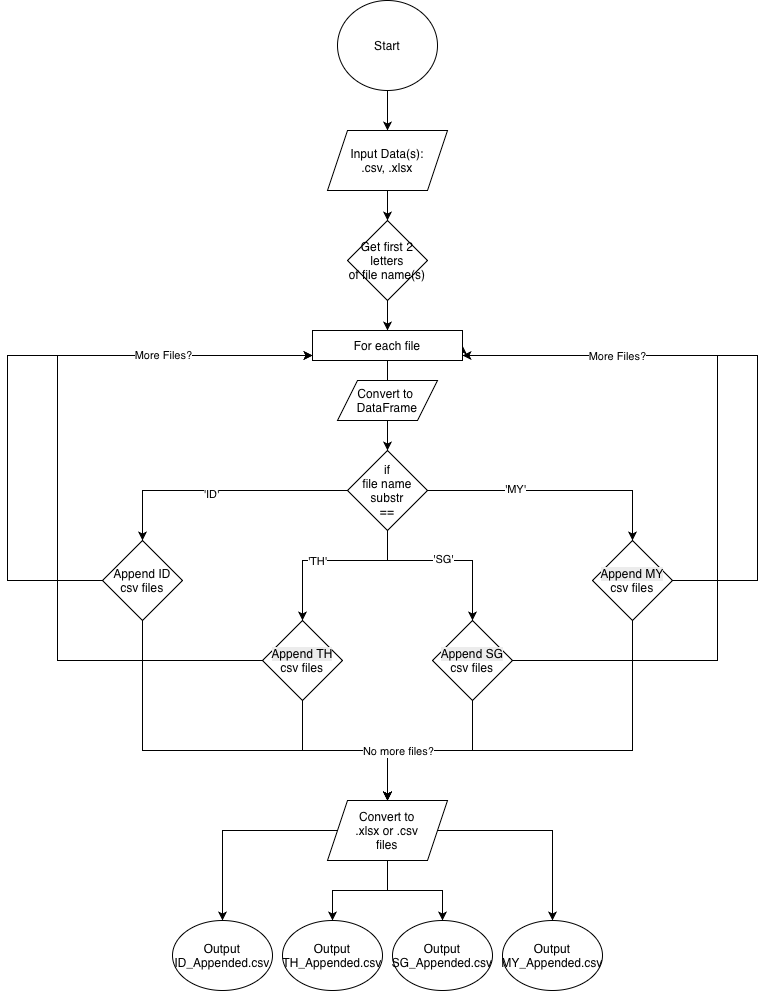

The diagram above was exported from draw.io. Its source (the exported page's mxGraphModel, read from the mxfile embedded in the PNG):
<mxGraphModel dx="761" dy="749" grid="1" gridSize="10" guides="1" tooltips="1" connect="1" arrows="1" fold="1" page="1" pageScale="1" pageWidth="850" pageHeight="1100" math="0" shadow="0">
  <root>
    <mxCell id="0" />
    <mxCell id="1" parent="0" />
    <mxCell id="oNKuvKnLEDFhKoF2LfxT-1" edge="1" parent="1" source="oNKuvKnLEDFhKoF2LfxT-2" style="edgeStyle=orthogonalEdgeStyle;rounded=0;orthogonalLoop=1;jettySize=auto;html=1;" target="oNKuvKnLEDFhKoF2LfxT-3">
      <mxGeometry relative="1" as="geometry" />
    </mxCell>
    <mxCell id="oNKuvKnLEDFhKoF2LfxT-2" parent="1" style="ellipse;whiteSpace=wrap;html=1;" value="Start" vertex="1">
      <mxGeometry height="90" width="100" x="490" y="710" as="geometry" />
    </mxCell>
    <mxCell id="oNKuvKnLEDFhKoF2LfxT-58" edge="1" parent="1" source="oNKuvKnLEDFhKoF2LfxT-3" style="edgeStyle=orthogonalEdgeStyle;rounded=0;orthogonalLoop=1;jettySize=auto;html=1;" target="oNKuvKnLEDFhKoF2LfxT-39">
      <mxGeometry relative="1" as="geometry" />
    </mxCell>
    <mxCell id="oNKuvKnLEDFhKoF2LfxT-3" parent="1" style="shape=parallelogram;perimeter=parallelogramPerimeter;whiteSpace=wrap;html=1;fixedSize=1;" value="Input Data(s):&lt;div&gt;.csv, .xlsx&lt;/div&gt;" vertex="1">
      <mxGeometry height="60" width="120" x="480" y="840" as="geometry" />
    </mxCell>
    <mxCell id="oNKuvKnLEDFhKoF2LfxT-4" edge="1" parent="1" source="oNKuvKnLEDFhKoF2LfxT-12" style="edgeStyle=orthogonalEdgeStyle;rounded=0;orthogonalLoop=1;jettySize=auto;html=1;" target="oNKuvKnLEDFhKoF2LfxT-43">
      <mxGeometry relative="1" as="geometry">
        <mxPoint x="295" y="1260" as="targetPoint" />
      </mxGeometry>
    </mxCell>
    <mxCell id="oNKuvKnLEDFhKoF2LfxT-5" connectable="0" parent="oNKuvKnLEDFhKoF2LfxT-4" style="edgeLabel;html=1;align=center;verticalAlign=middle;resizable=0;points=[];" value="'ID'" vertex="1">
      <mxGeometry relative="1" x="0.0717" y="3" as="geometry">
        <mxPoint as="offset" />
      </mxGeometry>
    </mxCell>
    <mxCell id="oNKuvKnLEDFhKoF2LfxT-6" edge="1" parent="1" source="oNKuvKnLEDFhKoF2LfxT-12" style="edgeStyle=orthogonalEdgeStyle;rounded=0;orthogonalLoop=1;jettySize=auto;html=1;" target="oNKuvKnLEDFhKoF2LfxT-44">
      <mxGeometry relative="1" as="geometry">
        <Array as="points">
          <mxPoint x="540" y="1270" />
          <mxPoint x="455" y="1270" />
        </Array>
        <mxPoint x="455" y="1340" as="targetPoint" />
      </mxGeometry>
    </mxCell>
    <mxCell id="oNKuvKnLEDFhKoF2LfxT-7" connectable="0" parent="oNKuvKnLEDFhKoF2LfxT-6" style="edgeLabel;html=1;align=center;verticalAlign=middle;resizable=0;points=[];" value="'TH'" vertex="1">
      <mxGeometry relative="1" x="0.1528" as="geometry">
        <mxPoint as="offset" />
      </mxGeometry>
    </mxCell>
    <mxCell id="oNKuvKnLEDFhKoF2LfxT-8" edge="1" parent="1" source="oNKuvKnLEDFhKoF2LfxT-12" style="edgeStyle=orthogonalEdgeStyle;rounded=0;orthogonalLoop=1;jettySize=auto;html=1;" target="oNKuvKnLEDFhKoF2LfxT-45">
      <mxGeometry relative="1" as="geometry">
        <Array as="points">
          <mxPoint x="540" y="1270" />
          <mxPoint x="625" y="1270" />
        </Array>
        <mxPoint x="625" y="1340" as="targetPoint" />
      </mxGeometry>
    </mxCell>
    <mxCell id="oNKuvKnLEDFhKoF2LfxT-9" connectable="0" parent="oNKuvKnLEDFhKoF2LfxT-8" style="edgeLabel;html=1;align=center;verticalAlign=middle;resizable=0;points=[];" value="'SG'" vertex="1">
      <mxGeometry relative="1" x="-0.03" y="2" as="geometry">
        <mxPoint as="offset" />
      </mxGeometry>
    </mxCell>
    <mxCell id="oNKuvKnLEDFhKoF2LfxT-10" edge="1" parent="1" source="oNKuvKnLEDFhKoF2LfxT-12" style="edgeStyle=orthogonalEdgeStyle;rounded=0;orthogonalLoop=1;jettySize=auto;html=1;" target="oNKuvKnLEDFhKoF2LfxT-46">
      <mxGeometry relative="1" as="geometry">
        <mxPoint x="785" y="1260" as="targetPoint" />
      </mxGeometry>
    </mxCell>
    <mxCell id="oNKuvKnLEDFhKoF2LfxT-11" connectable="0" parent="oNKuvKnLEDFhKoF2LfxT-10" style="edgeLabel;html=1;align=center;verticalAlign=middle;resizable=0;points=[];" value="'MY'" vertex="1">
      <mxGeometry relative="1" x="-0.3157" y="2" as="geometry">
        <mxPoint as="offset" />
      </mxGeometry>
    </mxCell>
    <mxCell id="oNKuvKnLEDFhKoF2LfxT-12" parent="1" style="rhombus;whiteSpace=wrap;html=1;" value="if&lt;div&gt;file name substr&lt;/div&gt;&lt;div&gt;==&lt;/div&gt;" vertex="1">
      <mxGeometry height="80" width="80" x="500" y="1160" as="geometry" />
    </mxCell>
    <mxCell id="oNKuvKnLEDFhKoF2LfxT-15" edge="1" parent="1" source="oNKuvKnLEDFhKoF2LfxT-43" style="edgeStyle=orthogonalEdgeStyle;rounded=0;orthogonalLoop=1;jettySize=auto;html=1;" target="oNKuvKnLEDFhKoF2LfxT-38">
      <mxGeometry relative="1" as="geometry">
        <Array as="points">
          <mxPoint x="160" y="1290" />
          <mxPoint x="160" y="1065" />
        </Array>
        <mxPoint x="245" y="1290" as="sourcePoint" />
      </mxGeometry>
    </mxCell>
    <mxCell id="oNKuvKnLEDFhKoF2LfxT-16" edge="1" parent="1" source="oNKuvKnLEDFhKoF2LfxT-44" style="edgeStyle=orthogonalEdgeStyle;rounded=0;orthogonalLoop=1;jettySize=auto;html=1;" target="oNKuvKnLEDFhKoF2LfxT-26">
      <mxGeometry relative="1" as="geometry">
        <mxPoint x="455" y="1400" as="sourcePoint" />
      </mxGeometry>
    </mxCell>
    <mxCell id="oNKuvKnLEDFhKoF2LfxT-17" edge="1" parent="1" source="oNKuvKnLEDFhKoF2LfxT-44" style="edgeStyle=orthogonalEdgeStyle;rounded=0;orthogonalLoop=1;jettySize=auto;html=1;" target="oNKuvKnLEDFhKoF2LfxT-38">
      <mxGeometry relative="1" as="geometry">
        <Array as="points">
          <mxPoint x="210" y="1370" />
          <mxPoint x="210" y="1065" />
        </Array>
        <mxPoint x="405" y="1370" as="sourcePoint" />
      </mxGeometry>
    </mxCell>
    <mxCell id="oNKuvKnLEDFhKoF2LfxT-18" connectable="0" parent="oNKuvKnLEDFhKoF2LfxT-17" style="edgeLabel;html=1;align=center;verticalAlign=middle;resizable=0;points=[];" value="More Files?" vertex="1">
      <mxGeometry relative="1" x="0.6075" y="2" as="geometry">
        <mxPoint y="1" as="offset" />
      </mxGeometry>
    </mxCell>
    <mxCell id="oNKuvKnLEDFhKoF2LfxT-19" edge="1" parent="1" source="oNKuvKnLEDFhKoF2LfxT-45" style="edgeStyle=orthogonalEdgeStyle;rounded=0;orthogonalLoop=1;jettySize=auto;html=1;" target="oNKuvKnLEDFhKoF2LfxT-26">
      <mxGeometry relative="1" as="geometry">
        <mxPoint x="625" y="1400" as="sourcePoint" />
        <mxPoint x="625" y="1480" as="targetPoint" />
      </mxGeometry>
    </mxCell>
    <mxCell id="oNKuvKnLEDFhKoF2LfxT-20" edge="1" parent="1" source="oNKuvKnLEDFhKoF2LfxT-45" style="edgeStyle=orthogonalEdgeStyle;rounded=0;orthogonalLoop=1;jettySize=auto;html=1;entryX=1;entryY=0.5;entryDx=0;entryDy=0;" target="oNKuvKnLEDFhKoF2LfxT-38">
      <mxGeometry relative="1" as="geometry">
        <Array as="points">
          <mxPoint x="870" y="1370" />
          <mxPoint x="870" y="1065" />
        </Array>
        <mxPoint x="675" y="1370" as="sourcePoint" />
      </mxGeometry>
    </mxCell>
    <mxCell id="oNKuvKnLEDFhKoF2LfxT-24" parent="1" style="ellipse;whiteSpace=wrap;html=1;" value="Output ID_Appended.csv" vertex="1">
      <mxGeometry height="70" width="100" x="325" y="1630" as="geometry" />
    </mxCell>
    <mxCell id="oNKuvKnLEDFhKoF2LfxT-48" edge="1" parent="1" source="oNKuvKnLEDFhKoF2LfxT-26" style="edgeStyle=orthogonalEdgeStyle;rounded=0;orthogonalLoop=1;jettySize=auto;html=1;" target="oNKuvKnLEDFhKoF2LfxT-24">
      <mxGeometry relative="1" as="geometry" />
    </mxCell>
    <mxCell id="oNKuvKnLEDFhKoF2LfxT-49" edge="1" parent="1" source="oNKuvKnLEDFhKoF2LfxT-26" style="edgeStyle=orthogonalEdgeStyle;rounded=0;orthogonalLoop=1;jettySize=auto;html=1;" target="oNKuvKnLEDFhKoF2LfxT-27">
      <mxGeometry relative="1" as="geometry" />
    </mxCell>
    <mxCell id="oNKuvKnLEDFhKoF2LfxT-50" edge="1" parent="1" source="oNKuvKnLEDFhKoF2LfxT-26" style="edgeStyle=orthogonalEdgeStyle;rounded=0;orthogonalLoop=1;jettySize=auto;html=1;" target="oNKuvKnLEDFhKoF2LfxT-33">
      <mxGeometry relative="1" as="geometry" />
    </mxCell>
    <mxCell id="oNKuvKnLEDFhKoF2LfxT-51" edge="1" parent="1" source="oNKuvKnLEDFhKoF2LfxT-26" style="edgeStyle=orthogonalEdgeStyle;rounded=0;orthogonalLoop=1;jettySize=auto;html=1;" target="oNKuvKnLEDFhKoF2LfxT-30">
      <mxGeometry relative="1" as="geometry" />
    </mxCell>
    <mxCell id="oNKuvKnLEDFhKoF2LfxT-26" parent="1" style="shape=parallelogram;perimeter=parallelogramPerimeter;whiteSpace=wrap;html=1;fixedSize=1;" value="Convert to&lt;div&gt;.xlsx or .csv&lt;/div&gt;&lt;div&gt;files&lt;/div&gt;" vertex="1">
      <mxGeometry height="60" width="120" x="480" y="1510" as="geometry" />
    </mxCell>
    <mxCell id="oNKuvKnLEDFhKoF2LfxT-27" parent="1" style="ellipse;whiteSpace=wrap;html=1;" value="Output TH_Appended.csv" vertex="1">
      <mxGeometry height="70" width="100" x="435" y="1630" as="geometry" />
    </mxCell>
    <mxCell id="oNKuvKnLEDFhKoF2LfxT-30" parent="1" style="ellipse;whiteSpace=wrap;html=1;" value="Output MY_Appended.csv" vertex="1">
      <mxGeometry height="70" width="100" x="655" y="1630" as="geometry" />
    </mxCell>
    <mxCell id="oNKuvKnLEDFhKoF2LfxT-33" parent="1" style="ellipse;whiteSpace=wrap;html=1;" value="Output SG_Appended.csv" vertex="1">
      <mxGeometry height="70" width="100" x="545" y="1630" as="geometry" />
    </mxCell>
    <mxCell id="oNKuvKnLEDFhKoF2LfxT-34" edge="1" parent="1" source="oNKuvKnLEDFhKoF2LfxT-46" style="edgeStyle=orthogonalEdgeStyle;rounded=0;orthogonalLoop=1;jettySize=auto;html=1;" target="oNKuvKnLEDFhKoF2LfxT-38">
      <mxGeometry relative="1" as="geometry">
        <Array as="points">
          <mxPoint x="910" y="1290" />
          <mxPoint x="910" y="1065" />
        </Array>
        <mxPoint x="835" y="1290" as="sourcePoint" />
      </mxGeometry>
    </mxCell>
    <mxCell id="oNKuvKnLEDFhKoF2LfxT-35" connectable="0" parent="oNKuvKnLEDFhKoF2LfxT-34" style="edgeLabel;html=1;align=center;verticalAlign=middle;resizable=0;points=[];" value="More Files?" vertex="1">
      <mxGeometry relative="1" x="0.4924" as="geometry">
        <mxPoint as="offset" />
      </mxGeometry>
    </mxCell>
    <mxCell id="oNKuvKnLEDFhKoF2LfxT-37" edge="1" parent="1" source="oNKuvKnLEDFhKoF2LfxT-38" style="edgeStyle=orthogonalEdgeStyle;rounded=0;orthogonalLoop=1;jettySize=auto;html=1;" target="oNKuvKnLEDFhKoF2LfxT-12">
      <mxGeometry relative="1" as="geometry" />
    </mxCell>
    <mxCell id="oNKuvKnLEDFhKoF2LfxT-39" parent="1" style="rhombus;whiteSpace=wrap;html=1;" value="Get first 2 letters&lt;div&gt;of file name(s)&lt;/div&gt;" vertex="1">
      <mxGeometry height="80" width="80" x="500" y="930" as="geometry" />
    </mxCell>
    <mxCell id="oNKuvKnLEDFhKoF2LfxT-52" edge="1" parent="1" source="oNKuvKnLEDFhKoF2LfxT-43" style="edgeStyle=orthogonalEdgeStyle;rounded=0;orthogonalLoop=1;jettySize=auto;html=1;" target="oNKuvKnLEDFhKoF2LfxT-26">
      <mxGeometry relative="1" as="geometry">
        <Array as="points">
          <mxPoint x="295" y="1460" />
          <mxPoint x="540" y="1460" />
        </Array>
      </mxGeometry>
    </mxCell>
    <mxCell id="oNKuvKnLEDFhKoF2LfxT-43" parent="1" style="rhombus;whiteSpace=wrap;html=1;direction=south;" value="Append ID&lt;div&gt;csv files&lt;/div&gt;" vertex="1">
      <mxGeometry height="80" width="80" x="255" y="1250" as="geometry" />
    </mxCell>
    <mxCell id="oNKuvKnLEDFhKoF2LfxT-44" parent="1" style="rhombus;whiteSpace=wrap;html=1;direction=south;" value="&lt;span style=&quot;float: none; display: inline !important; caret-color: rgb(0, 0, 0); color: rgb(0, 0, 0); background-color: rgb(236, 236, 236); text-decoration-color: currentcolor;&quot;&gt;Append TH&lt;/span&gt;&lt;div style=&quot;caret-color: rgb(0, 0, 0); color: rgb(0, 0, 0);&quot;&gt;csv files&lt;/div&gt;" vertex="1">
      <mxGeometry height="80" width="80" x="415" y="1330" as="geometry" />
    </mxCell>
    <mxCell id="oNKuvKnLEDFhKoF2LfxT-45" parent="1" style="rhombus;whiteSpace=wrap;html=1;direction=south;" value="&lt;span style=&quot;float: none; caret-color: rgb(0, 0, 0); color: rgb(0, 0, 0); background-color: rgb(236, 236, 236); text-decoration-color: currentcolor; display: inline !important;&quot;&gt;Append SG&lt;/span&gt;&lt;div style=&quot;caret-color: rgb(0, 0, 0); color: rgb(0, 0, 0);&quot;&gt;csv files&lt;/div&gt;" vertex="1">
      <mxGeometry height="80" width="80" x="585" y="1330" as="geometry" />
    </mxCell>
    <mxCell id="oNKuvKnLEDFhKoF2LfxT-53" edge="1" parent="1" source="oNKuvKnLEDFhKoF2LfxT-46" style="edgeStyle=orthogonalEdgeStyle;rounded=0;orthogonalLoop=1;jettySize=auto;html=1;" target="oNKuvKnLEDFhKoF2LfxT-26">
      <mxGeometry relative="1" as="geometry">
        <Array as="points">
          <mxPoint x="785" y="1460" />
          <mxPoint x="540" y="1460" />
        </Array>
      </mxGeometry>
    </mxCell>
    <mxCell id="oNKuvKnLEDFhKoF2LfxT-46" parent="1" style="rhombus;whiteSpace=wrap;html=1;direction=south;" value="&lt;span style=&quot;float: none; caret-color: rgb(0, 0, 0); color: rgb(0, 0, 0); background-color: rgb(236, 236, 236); text-decoration-color: currentcolor; display: inline !important;&quot;&gt;Append MY&lt;/span&gt;&lt;div style=&quot;caret-color: rgb(0, 0, 0); color: rgb(0, 0, 0);&quot;&gt;csv files&lt;/div&gt;" vertex="1">
      <mxGeometry height="80" width="80" x="745" y="1250" as="geometry" />
    </mxCell>
    <mxCell id="oNKuvKnLEDFhKoF2LfxT-47" connectable="0" parent="1" style="edgeLabel;html=1;align=center;verticalAlign=middle;resizable=0;points=[];" value="No more files?" vertex="1">
      <mxGeometry x="550" y="1460" as="geometry" />
    </mxCell>
    <mxCell id="oNKuvKnLEDFhKoF2LfxT-54" parent="1" style="shape=parallelogram;perimeter=parallelogramPerimeter;whiteSpace=wrap;html=1;fixedSize=1;" value="Convert to&amp;nbsp;&lt;div&gt;DataFrame&lt;/div&gt;" vertex="1">
      <mxGeometry height="40" width="100" x="490" y="1090" as="geometry" />
    </mxCell>
    <mxCell id="oNKuvKnLEDFhKoF2LfxT-57" edge="1" parent="1" source="oNKuvKnLEDFhKoF2LfxT-39" style="edgeStyle=orthogonalEdgeStyle;rounded=0;orthogonalLoop=1;jettySize=auto;html=1;" target="oNKuvKnLEDFhKoF2LfxT-38" value="">
      <mxGeometry relative="1" as="geometry">
        <mxPoint x="540" y="1030" as="sourcePoint" />
        <mxPoint x="540" y="1160" as="targetPoint" />
      </mxGeometry>
    </mxCell>
    <mxCell id="oNKuvKnLEDFhKoF2LfxT-38" parent="1" style="rounded=0;whiteSpace=wrap;html=1;" value="For each file" vertex="1">
      <mxGeometry height="30" width="150" x="465" y="1040" as="geometry" />
    </mxCell>
  </root>
</mxGraphModel>